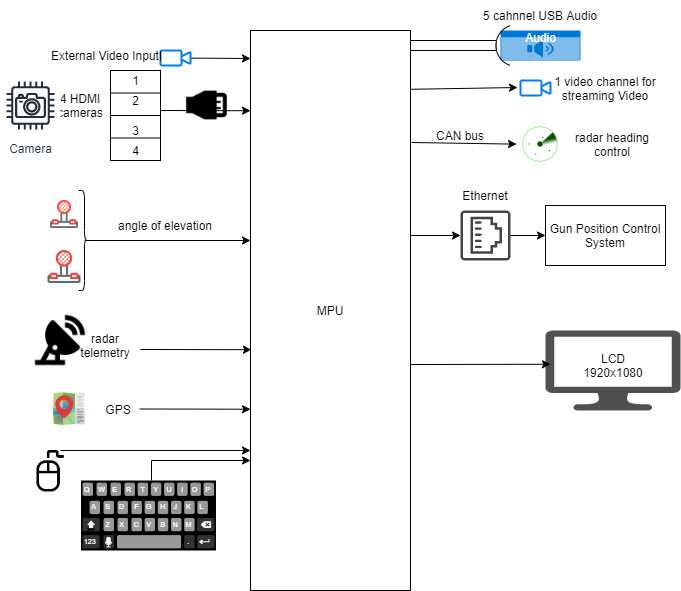

The diagram above was exported from draw.io. Its source (the exported page's mxGraphModel, read from the mxfile embedded in the PNG):
<mxGraphModel dx="1120" dy="772" grid="1" gridSize="10" guides="1" tooltips="1" connect="1" arrows="1" fold="1" page="1" pageScale="1" pageWidth="850" pageHeight="1100" math="0" shadow="0">
  <root>
    <mxCell id="0" />
    <mxCell id="1" parent="0" />
    <mxCell id="dT_QIc1DgjosA5E2RriT-1" value="MPU" style="rounded=0;whiteSpace=wrap;html=1;" parent="1" vertex="1">
      <mxGeometry x="320" y="80" width="160" height="560" as="geometry" />
    </mxCell>
    <mxCell id="dT_QIc1DgjosA5E2RriT-2" value="" style="endArrow=classic;html=1;rounded=0;startArrow=none;" parent="1" source="dT_QIc1DgjosA5E2RriT-35" edge="1">
      <mxGeometry width="50" height="50" relative="1" as="geometry">
        <mxPoint x="230" y="110" as="sourcePoint" />
        <mxPoint x="320" y="108" as="targetPoint" />
      </mxGeometry>
    </mxCell>
    <mxCell id="dT_QIc1DgjosA5E2RriT-3" value="External Video Input" style="text;html=1;strokeColor=none;fillColor=none;align=center;verticalAlign=middle;whiteSpace=wrap;rounded=0;" parent="1" vertex="1">
      <mxGeometry x="120" y="90" width="110" height="30" as="geometry" />
    </mxCell>
    <mxCell id="dT_QIc1DgjosA5E2RriT-4" value="" style="endArrow=classic;html=1;rounded=0;entryX=0;entryY=0.054;entryDx=0;entryDy=0;entryPerimeter=0;" parent="1" edge="1">
      <mxGeometry width="50" height="50" relative="1" as="geometry">
        <mxPoint x="230" y="160" as="sourcePoint" />
        <mxPoint x="320" y="160.24" as="targetPoint" />
      </mxGeometry>
    </mxCell>
    <mxCell id="dT_QIc1DgjosA5E2RriT-5" value="" style="rounded=0;whiteSpace=wrap;html=1;" parent="1" vertex="1">
      <mxGeometry x="180" y="120" width="50" height="90" as="geometry" />
    </mxCell>
    <mxCell id="dT_QIc1DgjosA5E2RriT-6" value="" style="endArrow=none;html=1;rounded=0;exitX=0;exitY=0.25;exitDx=0;exitDy=0;entryX=1;entryY=0.25;entryDx=0;entryDy=0;" parent="1" source="dT_QIc1DgjosA5E2RriT-5" target="dT_QIc1DgjosA5E2RriT-5" edge="1">
      <mxGeometry width="50" height="50" relative="1" as="geometry">
        <mxPoint x="400" y="410" as="sourcePoint" />
        <mxPoint x="450" y="360" as="targetPoint" />
      </mxGeometry>
    </mxCell>
    <mxCell id="dT_QIc1DgjosA5E2RriT-7" value="" style="endArrow=none;html=1;rounded=0;exitX=0;exitY=0.5;exitDx=0;exitDy=0;entryX=1;entryY=0.5;entryDx=0;entryDy=0;" parent="1" source="dT_QIc1DgjosA5E2RriT-5" target="dT_QIc1DgjosA5E2RriT-5" edge="1">
      <mxGeometry width="50" height="50" relative="1" as="geometry">
        <mxPoint x="190" y="152.5" as="sourcePoint" />
        <mxPoint x="240" y="152.5" as="targetPoint" />
      </mxGeometry>
    </mxCell>
    <mxCell id="dT_QIc1DgjosA5E2RriT-8" value="" style="endArrow=none;html=1;rounded=0;exitX=0;exitY=0.75;exitDx=0;exitDy=0;entryX=1;entryY=0.75;entryDx=0;entryDy=0;" parent="1" source="dT_QIc1DgjosA5E2RriT-5" target="dT_QIc1DgjosA5E2RriT-5" edge="1">
      <mxGeometry width="50" height="50" relative="1" as="geometry">
        <mxPoint x="400" y="410" as="sourcePoint" />
        <mxPoint x="450" y="360" as="targetPoint" />
      </mxGeometry>
    </mxCell>
    <mxCell id="dT_QIc1DgjosA5E2RriT-9" value="1" style="text;html=1;strokeColor=none;fillColor=none;align=center;verticalAlign=middle;whiteSpace=wrap;rounded=0;" parent="1" vertex="1">
      <mxGeometry x="192.5" y="120" width="25" height="20" as="geometry" />
    </mxCell>
    <mxCell id="dT_QIc1DgjosA5E2RriT-11" value="2" style="text;html=1;strokeColor=none;fillColor=none;align=center;verticalAlign=middle;whiteSpace=wrap;rounded=0;" parent="1" vertex="1">
      <mxGeometry x="192.5" y="140" width="25" height="20" as="geometry" />
    </mxCell>
    <mxCell id="dT_QIc1DgjosA5E2RriT-12" value="3" style="text;html=1;strokeColor=none;fillColor=none;align=center;verticalAlign=middle;whiteSpace=wrap;rounded=0;" parent="1" vertex="1">
      <mxGeometry x="192.5" y="170" width="25" height="20" as="geometry" />
    </mxCell>
    <mxCell id="dT_QIc1DgjosA5E2RriT-13" value="4" style="text;html=1;strokeColor=none;fillColor=none;align=center;verticalAlign=middle;whiteSpace=wrap;rounded=0;" parent="1" vertex="1">
      <mxGeometry x="192.5" y="190" width="25" height="20" as="geometry" />
    </mxCell>
    <mxCell id="dT_QIc1DgjosA5E2RriT-14" value="4 HDMI cameras" style="text;html=1;strokeColor=none;fillColor=none;align=center;verticalAlign=middle;whiteSpace=wrap;rounded=0;" parent="1" vertex="1">
      <mxGeometry x="120" y="140" width="60" height="30" as="geometry" />
    </mxCell>
    <mxCell id="dT_QIc1DgjosA5E2RriT-15" value="" style="shape=image;html=1;verticalAlign=top;verticalLabelPosition=bottom;labelBackgroundColor=#ffffff;imageAspect=0;aspect=fixed;image=https://cdn2.iconfinder.com/data/icons/bitsies/128/Joystick-128.png" parent="1" vertex="1">
      <mxGeometry x="120" y="250" width="28" height="28" as="geometry" />
    </mxCell>
    <mxCell id="dT_QIc1DgjosA5E2RriT-16" value="" style="shape=image;html=1;verticalAlign=top;verticalLabelPosition=bottom;labelBackgroundColor=#ffffff;imageAspect=0;aspect=fixed;image=https://cdn2.iconfinder.com/data/icons/bitsies/128/Joystick-128.png" parent="1" vertex="1">
      <mxGeometry x="117.5" y="300" width="33" height="33" as="geometry" />
    </mxCell>
    <mxCell id="dT_QIc1DgjosA5E2RriT-17" value="" style="shape=curlyBracket;whiteSpace=wrap;html=1;rounded=1;flipH=1;size=0.5;" parent="1" vertex="1">
      <mxGeometry x="148" y="240" width="12" height="100" as="geometry" />
    </mxCell>
    <mxCell id="dT_QIc1DgjosA5E2RriT-18" value="" style="endArrow=classic;html=1;rounded=0;exitX=0.1;exitY=0.5;exitDx=0;exitDy=0;exitPerimeter=0;" parent="1" source="dT_QIc1DgjosA5E2RriT-17" edge="1">
      <mxGeometry width="50" height="50" relative="1" as="geometry">
        <mxPoint x="400" y="400" as="sourcePoint" />
        <mxPoint x="320" y="290" as="targetPoint" />
      </mxGeometry>
    </mxCell>
    <mxCell id="dT_QIc1DgjosA5E2RriT-19" value="angle of elevation" style="text;html=1;strokeColor=none;fillColor=none;align=center;verticalAlign=middle;whiteSpace=wrap;rounded=0;" parent="1" vertex="1">
      <mxGeometry x="170" y="260" width="130" height="30" as="geometry" />
    </mxCell>
    <mxCell id="dT_QIc1DgjosA5E2RriT-20" value="" style="endArrow=classic;html=1;rounded=0;entryX=0.006;entryY=0.57;entryDx=0;entryDy=0;entryPerimeter=0;" parent="1" target="dT_QIc1DgjosA5E2RriT-1" edge="1">
      <mxGeometry width="50" height="50" relative="1" as="geometry">
        <mxPoint x="210" y="399" as="sourcePoint" />
        <mxPoint x="450" y="340" as="targetPoint" />
      </mxGeometry>
    </mxCell>
    <mxCell id="dT_QIc1DgjosA5E2RriT-21" value="radar telemetry" style="text;html=1;strokeColor=none;fillColor=none;align=center;verticalAlign=middle;whiteSpace=wrap;rounded=0;" parent="1" vertex="1">
      <mxGeometry x="145" y="380" width="60" height="30" as="geometry" />
    </mxCell>
    <mxCell id="dT_QIc1DgjosA5E2RriT-22" value="" style="shape=image;html=1;verticalAlign=top;verticalLabelPosition=bottom;labelBackgroundColor=#ffffff;imageAspect=0;aspect=fixed;image=https://cdn1.iconfinder.com/data/icons/electronics-glyph-24/24/satellite_dish_dish_antenna_parabolic_antenna_radar_space-128.png" parent="1" vertex="1">
      <mxGeometry x="100" y="360" width="60" height="60" as="geometry" />
    </mxCell>
    <mxCell id="dT_QIc1DgjosA5E2RriT-24" value="" style="shape=image;html=1;verticalAlign=top;verticalLabelPosition=bottom;labelBackgroundColor=#ffffff;imageAspect=0;aspect=fixed;image=https://cdn1.iconfinder.com/data/icons/icons-for-a-site-1/64/advantage_nearby-128.png" parent="1" vertex="1">
      <mxGeometry x="120" y="440" width="38" height="38" as="geometry" />
    </mxCell>
    <mxCell id="dT_QIc1DgjosA5E2RriT-25" value="" style="endArrow=classic;html=1;rounded=0;entryX=0.006;entryY=0.57;entryDx=0;entryDy=0;entryPerimeter=0;" parent="1" edge="1">
      <mxGeometry width="50" height="50" relative="1" as="geometry">
        <mxPoint x="209.04" y="458.5" as="sourcePoint" />
        <mxPoint x="320.00000000000006" y="458.70000000000005" as="targetPoint" />
      </mxGeometry>
    </mxCell>
    <mxCell id="dT_QIc1DgjosA5E2RriT-26" value="GPS" style="text;html=1;strokeColor=none;fillColor=none;align=center;verticalAlign=middle;whiteSpace=wrap;rounded=0;" parent="1" vertex="1">
      <mxGeometry x="157.5" y="444" width="60" height="30" as="geometry" />
    </mxCell>
    <mxCell id="dT_QIc1DgjosA5E2RriT-27" value="" style="verticalLabelPosition=bottom;verticalAlign=top;html=1;shadow=0;dashed=0;strokeWidth=1;shape=mxgraph.android.keyboard;sketch=0;" parent="1" vertex="1">
      <mxGeometry x="150.5" y="530" width="135" height="70" as="geometry" />
    </mxCell>
    <mxCell id="dT_QIc1DgjosA5E2RriT-28" value="" style="shape=image;html=1;verticalAlign=top;verticalLabelPosition=bottom;labelBackgroundColor=#ffffff;imageAspect=0;aspect=fixed;image=https://cdn3.iconfinder.com/data/icons/essential-pack/32/21-Mouse-128.png" parent="1" vertex="1">
      <mxGeometry x="100" y="500" width="41.5" height="41.5" as="geometry" />
    </mxCell>
    <mxCell id="dT_QIc1DgjosA5E2RriT-30" value="" style="endArrow=classic;html=1;rounded=0;entryX=0;entryY=0.75;entryDx=0;entryDy=0;" parent="1" target="dT_QIc1DgjosA5E2RriT-1" edge="1">
      <mxGeometry width="50" height="50" relative="1" as="geometry">
        <mxPoint x="130" y="500" as="sourcePoint" />
        <mxPoint x="450" y="340" as="targetPoint" />
      </mxGeometry>
    </mxCell>
    <mxCell id="dT_QIc1DgjosA5E2RriT-31" value="" style="endArrow=classic;html=1;rounded=0;exitX=0.522;exitY=0;exitDx=0;exitDy=0;exitPerimeter=0;" parent="1" source="dT_QIc1DgjosA5E2RriT-27" edge="1">
      <mxGeometry width="50" height="50" relative="1" as="geometry">
        <mxPoint x="230" y="510" as="sourcePoint" />
        <mxPoint x="320" y="510" as="targetPoint" />
        <Array as="points">
          <mxPoint x="221" y="510" />
        </Array>
      </mxGeometry>
    </mxCell>
    <mxCell id="dT_QIc1DgjosA5E2RriT-32" value="Audio" style="html=1;strokeColor=none;fillColor=#0079D6;labelPosition=center;verticalLabelPosition=middle;verticalAlign=top;align=center;fontSize=12;outlineConnect=0;spacingTop=-6;fontColor=#FFFFFF;sketch=0;shape=mxgraph.sitemap.audio;" parent="1" vertex="1">
      <mxGeometry x="570" y="80" width="80" height="30" as="geometry" />
    </mxCell>
    <mxCell id="dT_QIc1DgjosA5E2RriT-33" value="" style="pointerEvents=1;verticalLabelPosition=bottom;shadow=0;dashed=0;align=center;html=1;verticalAlign=top;shape=mxgraph.electrical.miscellaneous.adapter" parent="1" vertex="1">
      <mxGeometry x="480" y="75" width="100" height="40" as="geometry" />
    </mxCell>
    <mxCell id="dT_QIc1DgjosA5E2RriT-34" value="5 cahnnel USB Audio" style="text;html=1;strokeColor=none;fillColor=none;align=center;verticalAlign=middle;whiteSpace=wrap;rounded=0;" parent="1" vertex="1">
      <mxGeometry x="550" y="50" width="120" height="30" as="geometry" />
    </mxCell>
    <mxCell id="dT_QIc1DgjosA5E2RriT-35" value="" style="html=1;verticalLabelPosition=bottom;align=center;labelBackgroundColor=#ffffff;verticalAlign=top;strokeWidth=2;strokeColor=#0080F0;shadow=0;dashed=0;shape=mxgraph.ios7.icons.video_conversation;" parent="1" vertex="1">
      <mxGeometry x="230" y="100" width="30" height="15" as="geometry" />
    </mxCell>
    <mxCell id="dT_QIc1DgjosA5E2RriT-36" value="" style="endArrow=none;html=1;rounded=0;entryX=0;entryY=0.054;entryDx=0;entryDy=0;entryPerimeter=0;" parent="1" target="dT_QIc1DgjosA5E2RriT-35" edge="1">
      <mxGeometry width="50" height="50" relative="1" as="geometry">
        <mxPoint x="230" y="110" as="sourcePoint" />
        <mxPoint x="320" y="110.24000000000001" as="targetPoint" />
      </mxGeometry>
    </mxCell>
    <mxCell id="dT_QIc1DgjosA5E2RriT-37" value="" style="html=1;verticalLabelPosition=bottom;align=center;labelBackgroundColor=#ffffff;verticalAlign=top;strokeWidth=2;strokeColor=#0080F0;shadow=0;dashed=0;shape=mxgraph.ios7.icons.video_conversation;" parent="1" vertex="1">
      <mxGeometry x="590" y="130" width="30" height="15" as="geometry" />
    </mxCell>
    <mxCell id="dT_QIc1DgjosA5E2RriT-38" value="" style="endArrow=classic;html=1;rounded=0;exitX=1;exitY=0.105;exitDx=0;exitDy=0;exitPerimeter=0;entryX=-0.1;entryY=0.467;entryDx=0;entryDy=0;entryPerimeter=0;" parent="1" source="dT_QIc1DgjosA5E2RriT-1" target="dT_QIc1DgjosA5E2RriT-37" edge="1">
      <mxGeometry width="50" height="50" relative="1" as="geometry">
        <mxPoint x="400" y="370" as="sourcePoint" />
        <mxPoint x="550" y="139" as="targetPoint" />
      </mxGeometry>
    </mxCell>
    <mxCell id="dT_QIc1DgjosA5E2RriT-41" value="1 video channel for streaming Video" style="text;html=1;strokeColor=none;fillColor=none;align=center;verticalAlign=middle;whiteSpace=wrap;rounded=0;" parent="1" vertex="1">
      <mxGeometry x="610" y="122.5" width="130" height="30" as="geometry" />
    </mxCell>
    <mxCell id="dT_QIc1DgjosA5E2RriT-42" value="" style="shape=image;html=1;verticalAlign=top;verticalLabelPosition=bottom;labelBackgroundColor=#ffffff;imageAspect=0;aspect=fixed;image=https://cdn1.iconfinder.com/data/icons/space-and-ships-1/512/Prancheta_18-128.png" parent="1" vertex="1">
      <mxGeometry x="586" y="170" width="48" height="48" as="geometry" />
    </mxCell>
    <mxCell id="dT_QIc1DgjosA5E2RriT-43" value="" style="endArrow=classic;html=1;rounded=0;exitX=1.006;exitY=0.2;exitDx=0;exitDy=0;exitPerimeter=0;" parent="1" source="dT_QIc1DgjosA5E2RriT-1" target="dT_QIc1DgjosA5E2RriT-42" edge="1">
      <mxGeometry width="50" height="50" relative="1" as="geometry">
        <mxPoint x="400" y="340" as="sourcePoint" />
        <mxPoint x="450" y="290" as="targetPoint" />
      </mxGeometry>
    </mxCell>
    <mxCell id="dT_QIc1DgjosA5E2RriT-44" value="radar heading control" style="text;html=1;strokeColor=none;fillColor=none;align=center;verticalAlign=middle;whiteSpace=wrap;rounded=0;" parent="1" vertex="1">
      <mxGeometry x="634" y="179" width="96" height="30" as="geometry" />
    </mxCell>
    <mxCell id="dT_QIc1DgjosA5E2RriT-45" value="CAN bus" style="text;html=1;strokeColor=none;fillColor=none;align=center;verticalAlign=middle;whiteSpace=wrap;rounded=0;" parent="1" vertex="1">
      <mxGeometry x="500" y="170" width="60" height="30" as="geometry" />
    </mxCell>
    <mxCell id="dT_QIc1DgjosA5E2RriT-47" value="" style="sketch=0;pointerEvents=1;shadow=0;dashed=0;html=1;strokeColor=none;fillColor=#434445;aspect=fixed;labelPosition=center;verticalLabelPosition=bottom;verticalAlign=top;align=center;outlineConnect=0;shape=mxgraph.vvd.ethernet_port;rotation=-90;" parent="1" vertex="1">
      <mxGeometry x="530" y="260" width="50" height="50" as="geometry" />
    </mxCell>
    <mxCell id="dT_QIc1DgjosA5E2RriT-49" value="" style="endArrow=classic;html=1;rounded=0;" parent="1" target="dT_QIc1DgjosA5E2RriT-47" edge="1">
      <mxGeometry width="50" height="50" relative="1" as="geometry">
        <mxPoint x="480" y="285" as="sourcePoint" />
        <mxPoint x="450" y="280" as="targetPoint" />
      </mxGeometry>
    </mxCell>
    <mxCell id="dT_QIc1DgjosA5E2RriT-50" value="Gun Position Control System" style="rounded=0;whiteSpace=wrap;html=1;" parent="1" vertex="1">
      <mxGeometry x="615" y="255" width="120" height="60" as="geometry" />
    </mxCell>
    <mxCell id="dT_QIc1DgjosA5E2RriT-51" value="" style="endArrow=classic;html=1;rounded=0;entryX=0;entryY=0.5;entryDx=0;entryDy=0;" parent="1" source="dT_QIc1DgjosA5E2RriT-47" target="dT_QIc1DgjosA5E2RriT-50" edge="1">
      <mxGeometry width="50" height="50" relative="1" as="geometry">
        <mxPoint x="400" y="320" as="sourcePoint" />
        <mxPoint x="450" y="270" as="targetPoint" />
      </mxGeometry>
    </mxCell>
    <mxCell id="dT_QIc1DgjosA5E2RriT-52" value="Ethernet" style="text;html=1;strokeColor=none;fillColor=none;align=center;verticalAlign=middle;whiteSpace=wrap;rounded=0;" parent="1" vertex="1">
      <mxGeometry x="525" y="230" width="60" height="30" as="geometry" />
    </mxCell>
    <mxCell id="dT_QIc1DgjosA5E2RriT-54" value="" style="sketch=0;pointerEvents=1;shadow=0;dashed=0;html=1;strokeColor=none;fillColor=#505050;labelPosition=center;verticalLabelPosition=bottom;verticalAlign=top;outlineConnect=0;align=center;shape=mxgraph.office.devices.lcd_monitor;" parent="1" vertex="1">
      <mxGeometry x="615" y="380" width="135" height="80" as="geometry" />
    </mxCell>
    <mxCell id="dT_QIc1DgjosA5E2RriT-55" value="LCD&lt;br&gt;1920x1080" style="text;html=1;strokeColor=none;fillColor=none;align=center;verticalAlign=middle;whiteSpace=wrap;rounded=0;" parent="1" vertex="1">
      <mxGeometry x="652.5" y="400" width="60" height="30" as="geometry" />
    </mxCell>
    <mxCell id="dT_QIc1DgjosA5E2RriT-56" value="" style="endArrow=classic;html=1;rounded=0;entryX=0.037;entryY=0.422;entryDx=0;entryDy=0;entryPerimeter=0;" parent="1" target="dT_QIc1DgjosA5E2RriT-54" edge="1">
      <mxGeometry width="50" height="50" relative="1" as="geometry">
        <mxPoint x="480" y="414" as="sourcePoint" />
        <mxPoint x="450" y="270" as="targetPoint" />
      </mxGeometry>
    </mxCell>
    <mxCell id="dT_QIc1DgjosA5E2RriT-57" value="" style="shape=image;html=1;verticalAlign=top;verticalLabelPosition=bottom;labelBackgroundColor=#ffffff;imageAspect=0;aspect=fixed;image=https://cdn0.iconfinder.com/data/icons/google-material-design-3-0/48/ic_settings_input_hdmi_48px-128.png;rotation=90;" parent="1" vertex="1">
      <mxGeometry x="251" y="130.5" width="49" height="49" as="geometry" />
    </mxCell>
    <mxCell id="dT_QIc1DgjosA5E2RriT-59" value="Camera" style="sketch=0;outlineConnect=0;fontColor=#232F3E;gradientColor=none;strokeColor=#232F3E;fillColor=#ffffff;dashed=0;verticalLabelPosition=bottom;verticalAlign=top;align=center;html=1;fontSize=12;fontStyle=0;aspect=fixed;shape=mxgraph.aws4.resourceIcon;resIcon=mxgraph.aws4.camera;" parent="1" vertex="1">
      <mxGeometry x="70" y="125" width="60" height="60" as="geometry" />
    </mxCell>
  </root>
</mxGraphModel>